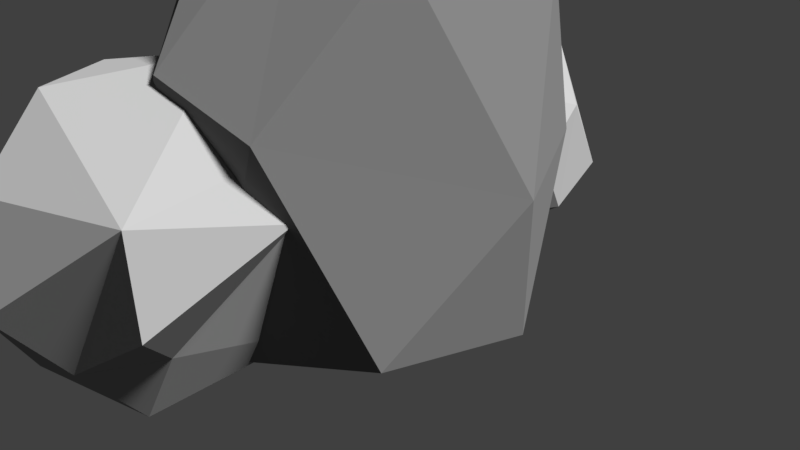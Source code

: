 # Source: boulder.blend  (saved by Blender 2.79.0; exported with 4.5.12 LTS)
import bpy
from mathutils import Matrix  # noqa: F401  (used for matrix-valued properties, if any)

bpy.ops.wm.read_factory_settings(use_empty=True)
scene = bpy.context.scene
scene.name = 'Scene'

# ---- collections
col_collection_1 = bpy.data.collections.new('Collection 1'); scene.collection.children.link(col_collection_1)

# ---- materials (node trees are filled in below, after node groups)
mat_material_002 = bpy.data.materials.new('Material.002')
mat_material_002.alpha_threshold = 0.0
mat_material_002.diffuse_color = (0.287, 0.287, 0.287, 1.0)
mat_material_002.roughness = 0.5
mat_material_001 = bpy.data.materials.new('Material.001')
mat_material_001.alpha_threshold = 0.0
mat_material_001.diffuse_color = (0.1374, 0.1374, 0.1374, 1.0)
mat_material_001.roughness = 0.5

# ---- material node trees

# ---- world
world_world = bpy.data.worlds.new('World'); scene.world = world_world
world_world.color = (0.05088, 0.05088, 0.05088)
world_world.use_sun_shadow = False
world_world.sun_shadow_jitter_overblur = 0.0
world_world.cycles.sampling_method = 'MANUAL'

# ---- cameras
cam_camera = bpy.data.cameras.new('Camera')
cam_camera.clip_end = 100.0
cam_camera.lens = 35.0
cam_camera.sensor_width = 32.0
cam_camera.sensor_height = 18.0
cam_camera.ortho_scale = 7.314
cam_camera.dof.focus_distance = 0.0

# ---- lights
light_lamp = bpy.data.lights.new('Lamp', 'SUN')
light_lamp.transmission_factor = 0.0
light_lamp.cutoff_distance = 30.0
light_lamp.angle = 0.1993
light_lamp.energy = 7.3
light_lamp.shadow_buffer_clip_start = 1.001
light_lamp.shadow_soft_size = 0.1
light_lamp.shadow_cascade_max_distance = 1000.0

# ---- meshes
me_icosphere_002 = bpy.data.meshes.new('Icosphere.002')
me_icosphere_002.from_pydata([(-0.2764, -0.8506, -0.4472), (-0.9291, 0.06985, -0.3246), (-0.8387, -0.3439, 0.2828), (-0.7245, 0.5239, 0.4357), (0.2764, 0.8506, 0.4472), (0.6995, -0.006192, 0.7144), (0.01279, 0.124, 0.9998), (-0.1625, -0.5, -0.8507), (0.5123, -0.3827, -0.7784), (0.2629, -0.809, -0.5257), (0.4907, 0.3798, -0.3309), (-0.5257, 0.0, -0.8507), (-0.6876, -0.5007, -0.5273), (-0.1951, 0.2319, -0.9825), (-0.2221, 0.8645, -0.4526), (0.2629, 0.809, -0.5257), (0.9026, 0.2144, -0.02358), (0.0, -1.0, 0.0), (0.364, -0.8351, 0.3109), (-0.334, -0.8109, 0.353), (0.5611, 0.6166, 0.1107), (0.8454, -0.3319, 0.3413), (-0.8506, 0.0, 0.5257), (-0.2629, 0.809, 0.5257), (0.6405, 0.4461, 0.5466), (0.1625, -0.5, 0.8507), (-0.4253, -0.309, 0.8507), (-0.4253, 0.309, 0.8507)], [], [(13, 8, 7), (13, 7, 11), (8, 16, 21), (0, 9, 17), (1, 12, 2), (10, 15, 20), (8, 21, 18), (0, 17, 19), (10, 20, 16), (18, 21, 25), (2, 19, 26), (3, 22, 27), (4, 23, 6), (5, 24, 6), (24, 4, 6), (6, 23, 27), (23, 3, 27), (27, 26, 6), (27, 22, 26), (22, 2, 26), (26, 25, 6), (26, 19, 25), (19, 18, 25), (25, 5, 6), (25, 21, 5), (16, 24, 5), (16, 20, 24), (20, 4, 24), (14, 23, 4), (14, 3, 23), (1, 22, 3), (1, 2, 22), (17, 18, 19), (20, 14, 4), (20, 15, 14), (3, 14, 1), (2, 12, 19), (12, 0, 19), (17, 9, 18), (9, 8, 18), (21, 16, 5), (10, 13, 15), (13, 14, 15), (13, 11, 14), (11, 1, 14), (11, 12, 1), (11, 7, 12), (7, 0, 12), (16, 8, 10), (8, 13, 10), (7, 9, 0), (7, 8, 9)])
me_icosphere_002.materials.append(mat_material_002)
me_icosphere_002.use_remesh_preserve_volume = False
me_icosphere_002.use_remesh_preserve_attributes = False
me_icosphere_002.use_mirror_vertex_groups = False
me_icosphere_002.update()
me_icosphere_001 = bpy.data.meshes.new('Icosphere.001')
me_icosphere_001.from_pydata([(0.0, 0.0, -1.0), (0.7236, -0.5257, -0.4472), (-0.2764, -0.8506, -0.4472), (0.005149, -0.8868, 0.5341), (-0.7236, -0.5257, 0.4472), (0.3001, 0.6143, 0.4812), (-0.1625, -0.5, -0.8507), (0.4253, -0.309, -0.8507), (0.2629, -0.809, -0.5257), (0.8506, 0.0, -0.5257), (0.4253, 0.309, -0.8507), (-0.5257, 0.0, -0.8507), (-0.6882, -0.5, -0.5257), (-0.1625, 0.5, -0.8507), (-0.6882, 0.5, -0.5257), (0.2629, 0.809, -0.5257), (0.9511, -0.309, 0.0), (0.7511, 0.2266, 0.1952), (0.0, -1.0, 0.0), (0.5878, -0.809, 0.0), (-0.9811, -0.2031, -0.2491), (-0.5878, -0.809, 0.0), (-0.3385, 0.8227, -0.4487), (-0.7274, 0.2551, 0.3398), (0.6484, 0.6151, -0.4496), (-0.1126, 0.6372, 0.2861), (0.6882, -0.5, 0.5257), (0.1625, -0.5, 0.8507), (0.02831, 0.3384, 0.9552), (-0.3894, -0.121, 0.9304)], [], [(0, 7, 6), (1, 7, 9), (0, 6, 11), (0, 11, 13), (0, 13, 10), (1, 9, 16), (2, 8, 18), (1, 16, 19), (2, 18, 21), (3, 26, 27), (4, 3, 29), (5, 25, 28), (17, 5, 28), (28, 25, 29), (25, 23, 29), (23, 4, 29), (29, 27, 28), (29, 3, 27), (27, 26, 28), (26, 17, 28), (17, 24, 5), (22, 23, 25), (20, 4, 23), (21, 3, 4), (21, 18, 3), (19, 26, 3), (19, 16, 26), (16, 17, 26), (24, 25, 5), (24, 15, 25), (15, 22, 25), (22, 14, 23), (14, 20, 23), (20, 21, 4), (20, 12, 21), (12, 2, 21), (18, 19, 3), (18, 8, 19), (8, 1, 19), (16, 9, 17), (9, 24, 17), (10, 15, 24), (10, 13, 15), (13, 22, 15), (13, 14, 22), (13, 11, 14), (11, 20, 14), (11, 12, 20), (11, 6, 12), (6, 2, 12), (9, 10, 24), (9, 7, 10), (7, 0, 10), (6, 8, 2), (6, 7, 8), (7, 1, 8)])
me_icosphere_001.materials.append(mat_material_002)
me_icosphere_001.use_remesh_preserve_volume = False
me_icosphere_001.use_remesh_preserve_attributes = False
me_icosphere_001.use_mirror_vertex_groups = False
me_icosphere_001.update()
me_icosphere = bpy.data.meshes.new('Icosphere')
me_icosphere.from_pydata([(0.2823, 0.2339, -0.6569), (0.7236, -0.5257, -0.4472), (0.005436, 0.901, -0.5028), (0.8571, 0.2577, -0.5132), (-0.7632, -0.4676, 0.4458), (-0.7203, 0.6988, 0.2587), (0.61, -0.3188, 0.6058), (0.04151, -0.3181, 0.7702), (-0.009713, -0.8953, -0.5085), (-0.6325, -0.4695, -0.5982), (-0.6641, 0.5177, -0.551), (0.927, 0.179, -0.05089), (0.4423, -0.9104, 0.2057), (-0.5878, -0.809, 0.0), (-0.921, 0.1409, -0.2183), (0.5878, 0.809, 0.0), (0.0, 1.0, 0.0), (-0.09634, -0.9928, 0.3125), (0.003618, 0.8923, 0.5238), (0.6882, 0.5, 0.5257), (0.5465, -0.1753, 0.8254), (-0.4253, -0.309, 0.8507), (-0.4253, 0.309, 0.8507), (0.1625, 0.5, 0.8507)], [], [(1, 0, 3), (0, 9, 10), (1, 3, 11), (2, 10, 5), (3, 2, 15), (1, 11, 12), (8, 17, 13), (2, 5, 16), (3, 15, 11), (12, 6, 7), (4, 17, 21), (5, 4, 22), (6, 19, 20), (20, 23, 7), (20, 19, 23), (19, 18, 23), (23, 22, 7), (23, 18, 22), (18, 5, 22), (22, 21, 7), (22, 4, 21), (21, 17, 7), (17, 12, 7), (7, 6, 20), (11, 19, 6), (11, 15, 19), (15, 18, 19), (16, 5, 18), (14, 4, 5), (13, 17, 4), (12, 11, 6), (15, 16, 18), (15, 2, 16), (5, 10, 14), (14, 13, 4), (14, 9, 13), (9, 8, 13), (17, 8, 12), (8, 1, 12), (0, 2, 3), (0, 10, 2), (10, 9, 14), (9, 0, 8), (0, 1, 8)])
me_icosphere.materials.append(mat_material_001)
me_icosphere.use_remesh_preserve_volume = False
me_icosphere.use_remesh_preserve_attributes = False
me_icosphere.use_mirror_vertex_groups = False
me_icosphere.update()

# ---- objects
ob_icosphere_002 = bpy.data.objects.new('Icosphere.002', me_icosphere_002)
ob_icosphere_001 = bpy.data.objects.new('Icosphere.001', me_icosphere_001)
ob_icosphere = bpy.data.objects.new('Icosphere', me_icosphere)
ob_lamp = bpy.data.objects.new('Lamp', light_lamp)
ob_camera = bpy.data.objects.new('Camera', cam_camera)

# ---- transforms, parenting, visibility, modifiers, constraints
ob_icosphere_002.location = (-0.5351, -2.401, 0.9218)
ob_icosphere_002.rotation_euler = (1.697, 1.299, -0.9943)
ob_icosphere_002.scale = (2.181, 2.252, 1.776)
ob_icosphere_002.lineart.crease_threshold = 0.0
ob_icosphere_001.location = (-0.7566, 2.485, 1.178)
ob_icosphere_001.scale = (2.181, 2.252, 1.776)
ob_icosphere_001.lineart.crease_threshold = 0.0
ob_icosphere.location = (0.0, 0.0, 1.555)
ob_icosphere.scale = (2.378, 2.577, 4.118)
ob_icosphere.lineart.crease_threshold = 0.0
ob_lamp.location = (10.48, 4.32, 15.21)
ob_lamp.rotation_euler = (0.6503, 0.05522, 1.866)
ob_lamp.lock_rotations_4d = False
ob_lamp.empty_display_type = 'ARROWS'
ob_lamp.color = (0.0, 0.0, 0.0, 0.0)
ob_lamp.lineart.crease_threshold = 0.0
ob_camera.location = (7.481, -6.508, 5.344)
ob_camera.rotation_euler = (1.109, 0.0, 0.8149)
ob_camera.lock_rotations_4d = False
ob_camera.empty_display_type = 'ARROWS'
ob_camera.color = (0.0, 0.0, 0.0, 0.0)
ob_camera.display_type = 'WIRE'
ob_camera.lineart.crease_threshold = 0.0

# ---- collection membership
col_collection_1.objects.link(ob_icosphere_002)
col_collection_1.objects.link(ob_icosphere_001)
col_collection_1.objects.link(ob_icosphere)
col_collection_1.objects.link(ob_lamp)
col_collection_1.objects.link(ob_camera)

# ---- scene / render settings (as saved in the file)
scene.camera = ob_camera
scene.frame_start = 1; scene.frame_end = 250; scene.frame_set(1)
scene.render.engine = 'CYCLES'
scene.render.resolution_percentage = 50
scene.render.dither_intensity = 0.0
scene.cycles.use_denoising = False
scene.cycles.samples = 128
scene.cycles.sampling_pattern = 'TABULATED_SOBOL'
scene.cycles.use_adaptive_sampling = False
scene.cycles.use_light_tree = False
scene.cycles.blur_glossy = 0.0
scene.cycles.sample_clamp_indirect = 0.0
scene.view_settings.view_transform = 'Standard'
bpy.context.view_layer.update()
